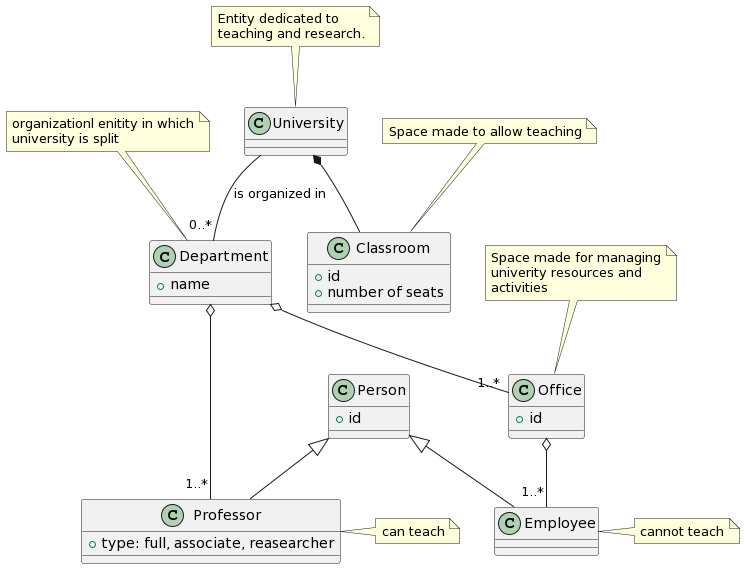

The diagram above was rendered by PlantUML. Its source (embedded in the PNG):
@startuml
class University
class Department {
  + name
}

class Classroom

class Office

note top of University
  Entity dedicated to
  teaching and research.
end note

note top of Department
  organizationl enitity in which
  university is split
end note

note top of Classroom
  Space made to allow teaching
end note

note top of Office
  Space made for managing
  univerity resources and
  activities
end note

class Office {
+ id
}

class Classroom {
+ id
+ number of seats
}

University *-- Classroom
University -- "0..*" Department : "is organized in"
Department o-- "1..*" Office

class Person {
+ id
}

class Professor {
+ type: full, associate, reasearcher
}


Person <|-- Professor
Person <|-- Employee

Office o-- "1..*" Employee
Department o--- "1..*" Professor

note right of Professor
  can teach
end note

note right of Employee
  cannot teach
end note
@enduml